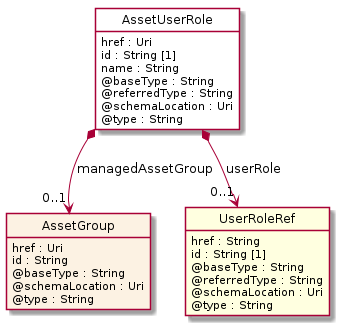

The diagram above was rendered by PlantUML. Its source (embedded in the PNG):
@startuml
hide circle
hide methods
hide stereotype
show <<Enumeration>> stereotype
skinparam class {
   BackgroundColor<<Enumeration>> #E6F5F7
   BackgroundColor<<Ref>> #FFFFE0
   BackgroundColor<<Pivot>> #FFFFFFF
   BackgroundColor<<SimpleType>> #E2F0DA
   BackgroundColor #FCF2E3
}

class AssetUserRole <<Pivot>> {
    href : Uri
    id : String [1]
    name : String
    @baseType : String
    @referredType : String
    @schemaLocation : Uri
    @type : String
}

class AssetGroup  {
    href : Uri
    id : String
    @baseType : String
    @schemaLocation : Uri
    @type : String
}

class UserRoleRef  <<Ref>> {
    href : String
    id : String [1]
    @baseType : String
    @referredType : String
    @schemaLocation : Uri
    @type : String
}

AssetUserRole *-->  "0..1" UserRoleRef : userRole

AssetUserRole *-->  "0..1" AssetGroup : managedAssetGroup

@enduml